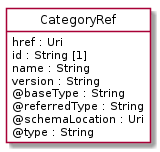

The diagram above was rendered by PlantUML. Its source (embedded in the PNG):
@startuml
hide circle
hide methods
hide stereotype
show <<Enumeration>> stereotype
skinparam class {
   BackgroundColor<<Enumeration>> #E6F5F7
   BackgroundColor<<Ref>> #FFFFE0
   BackgroundColor<<Pivot>> #FFFFFFF
   BackgroundColor<<SimpleType>> #E2F0DA
   BackgroundColor #FCF2E3
}

class CategoryRef <<Pivot>> {
    href : Uri
    id : String [1]
    name : String
    version : String
    @baseType : String
    @referredType : String
    @schemaLocation : Uri
    @type : String
}


@enduml